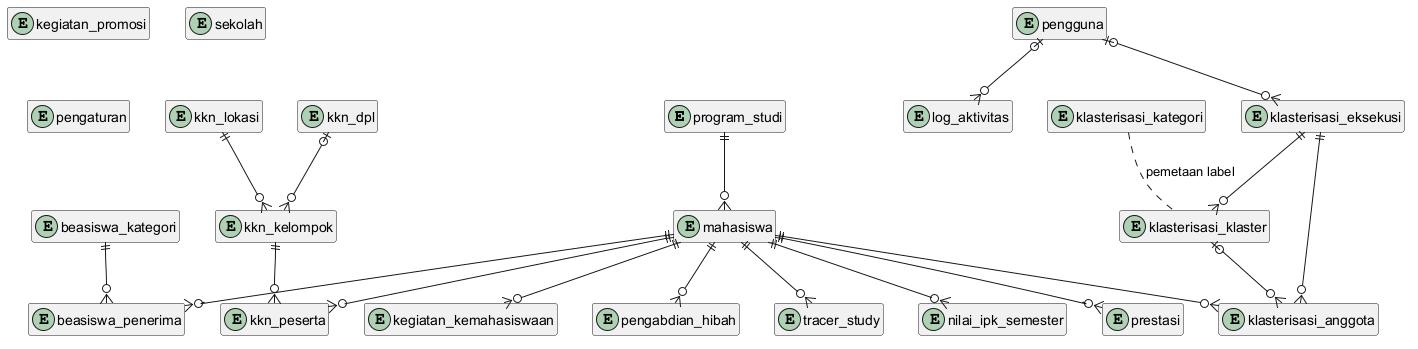

The diagram above was rendered by PlantUML. Its source (embedded in the PNG):
@startuml ERD-00-Peta-Ringkas
skinparam backgroundColor #FFFFFF
hide members

entity program_studi
entity mahasiswa
entity nilai_ipk_semester
entity klasterisasi_eksekusi
entity klasterisasi_klaster
entity klasterisasi_anggota
entity klasterisasi_kategori
entity prestasi
entity kegiatan_kemahasiswaan
entity pengabdian_hibah
entity beasiswa_kategori
entity beasiswa_penerima
entity kkn_lokasi
entity kkn_dpl
entity kkn_kelompok
entity kkn_peserta
entity tracer_study
entity kegiatan_promosi
entity sekolah
entity pengguna
entity log_aktivitas
entity pengaturan

program_studi ||--o{ mahasiswa
mahasiswa ||--o{ nilai_ipk_semester
mahasiswa ||--o{ prestasi
mahasiswa ||--o{ kegiatan_kemahasiswaan
mahasiswa ||--o{ pengabdian_hibah
mahasiswa ||--o{ beasiswa_penerima
mahasiswa ||--o{ kkn_peserta
mahasiswa ||--o{ tracer_study
mahasiswa ||--o{ klasterisasi_anggota
beasiswa_kategori ||--o{ beasiswa_penerima
kkn_lokasi ||--o{ kkn_kelompok
kkn_dpl |o--o{ kkn_kelompok
kkn_kelompok ||--o{ kkn_peserta
klasterisasi_eksekusi ||--o{ klasterisasi_klaster
klasterisasi_eksekusi ||--o{ klasterisasi_anggota
klasterisasi_klaster |o--o{ klasterisasi_anggota
klasterisasi_kategori .. klasterisasi_klaster : pemetaan label
pengguna |o--o{ klasterisasi_eksekusi
pengguna |o--o{ log_aktivitas
@enduml